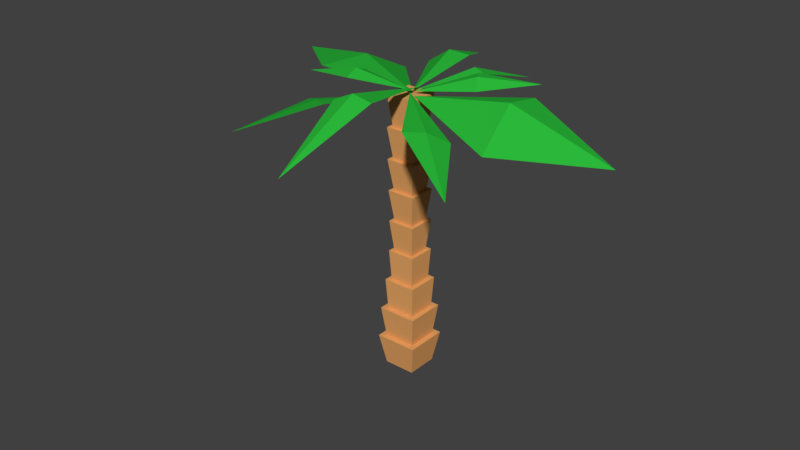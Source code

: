 # Source: Palm_tall.blend  (saved by Blender 2.79.0; exported with 4.5.12 LTS)
import bpy
from mathutils import Matrix  # noqa: F401  (used for matrix-valued properties, if any)

bpy.ops.wm.read_factory_settings(use_empty=True)
scene = bpy.context.scene
scene.name = 'Scene'

# ---- collections
col_collection_1 = bpy.data.collections.new('Collection 1'); scene.collection.children.link(col_collection_1)

# ---- materials (node trees are filled in below, after node groups)
mat_material_002 = bpy.data.materials.new('Material.002')
mat_material_002.alpha_threshold = 0.0
mat_material_002.use_transparent_shadow = False
mat_material_002.diffuse_color = (0.02481, 0.4878, 0.04363, 1.0)
mat_material_002.roughness = 0.5
mat_material_001 = bpy.data.materials.new('Material.001')
mat_material_001.alpha_threshold = 0.0
mat_material_001.use_transparent_shadow = False
mat_material_001.diffuse_color = (0.8, 0.3839, 0.13, 1.0)
mat_material_001.roughness = 0.5
mat_material_001.line_color = (0.0, 0.0, 0.0, 1.0)

# ---- material node trees

# ---- world
world_world = bpy.data.worlds.new('World'); scene.world = world_world
world_world.color = (0.05088, 0.05088, 0.05088)
world_world.use_sun_shadow = False
world_world.sun_shadow_jitter_overblur = 0.0
world_world.cycles.sampling_method = 'MANUAL'

# ---- meshes
me_plane_004 = bpy.data.meshes.new('Plane.004')
me_plane_004.from_pydata([(0.06478, -0.05888, 3.202), (1.212, -0.4838, 3.003), (1.212, 0.366, 3.335), (2.36, -0.05888, 3.056), (1.212, -0.0606, 3.41), (-2.488, 1.119, 2.891), (-1.467, 0.2247, 3.11), (-1.024, 1.124, 2.953), (-0.003065, 0.01062, 3.201), (-1.246, 0.7201, 3.169), (-1.109, -1.463, 2.946), (-0.3356, -0.9531, 3.277), (-0.9014, -0.5589, 3.09), (-0.1281, -0.05012, 3.163), (-0.6174, -0.7576, 3.205), (0.724, -0.6924, 3.183), (1.45, -1.338, 2.926), (0.8794, -0.5181, 3.058), (0.5699, -0.8653, 3.203), (-0.0006632, -0.04527, 3.225), (-0.2844, 0.9619, 3.354), (-0.018, 0.02761, 3.219), (-0.05974, 1.026, 3.323), (-0.5072, 0.8986, 3.197), (-0.5489, 1.897, 3.023), (-0.02557, 0.1095, 3.226), (-0.05794, -1.088, 3.438), (0.2825, -0.9486, 3.437), (0.2501, -2.146, 3.085), (0.1116, -1.018, 3.512), (0.01231, 0.006112, 3.221), (0.6432, 0.185, 3.312), (0.4622, 0.4832, 3.388), (1.093, 0.662, 3.36), (0.5531, 0.3335, 3.406), (-1.274, -0.1482, 3.203), (-0.6194, -0.2956, 3.304), (-0.6882, 0.06611, 3.281), (-0.03413, -0.002143, 3.226), (-0.6537, -0.118, 3.36), (0.2155, 0.7468, 3.323), (-0.007665, 0.04466, 3.22), (0.3842, 0.693, 3.299), (0.04811, 0.8001, 3.204), (0.44, 1.448, 3.072), (0.1423, 0.1935, -0.02705), (0.1423, -0.1683, -0.02705), (-0.2195, -0.1683, -0.02705), (-0.2195, 0.1935, -0.02705), (0.2044, 0.2556, 0.3301), (0.2044, -0.2304, 0.3301), (-0.2816, -0.2304, 0.3301), (-0.2816, 0.2556, 0.3301), (0.1419, 0.1931, 0.3301), (0.1419, -0.1678, 0.3301), (-0.219, -0.1678, 0.3301), (-0.219, 0.1931, 0.3301), (0.1862, 0.2375, 0.6872), (0.1862, -0.2122, 0.6872), (-0.2634, -0.2122, 0.6872), (-0.2634, 0.2375, 0.6872), (0.1285, 0.1797, 0.6872), (0.1285, -0.1544, 0.6872), (-0.2056, -0.1544, 0.6872), (-0.2056, 0.1797, 0.6872), (0.1496, 0.2008, 1.044), (0.1496, -0.1756, 1.044), (-0.2268, -0.1756, 1.044), (-0.2268, 0.2008, 1.044), (0.1013, 0.1525, 1.044), (0.1013, -0.1273, 1.044), (-0.1785, -0.1273, 1.044), (-0.1785, 0.1525, 1.044), (0.1211, 0.1723, 1.401), (0.1211, -0.1471, 1.401), (-0.1983, -0.1471, 1.401), (-0.1983, 0.1723, 1.401), (0.08021, 0.1314, 1.401), (0.08021, -0.1062, 1.401), (-0.1574, -0.1062, 1.401), (-0.1574, 0.1314, 1.401), (0.1185, 0.1697, 1.759), (0.1185, -0.1445, 1.759), (-0.1957, -0.1445, 1.759), (-0.1957, 0.1697, 1.759), (0.07833, 0.1295, 1.759), (0.07833, -0.1043, 1.759), (-0.1555, -0.1043, 1.759), (-0.1555, 0.1295, 1.759), (0.1234, 0.1746, 2.116), (0.1234, -0.1494, 2.116), (-0.2006, -0.1494, 2.116), (-0.2006, 0.1746, 2.116), (0.08205, 0.1333, 2.116), (0.08205, -0.108, 2.116), (-0.1592, -0.108, 2.116), (-0.1592, 0.1333, 2.116), (0.1298, 0.181, 2.473), (0.1298, -0.1558, 2.473), (-0.207, -0.1558, 2.473), (-0.207, 0.181, 2.473), (0.08684, 0.138, 2.473), (0.08684, -0.1128, 2.473), (-0.164, -0.1128, 2.473), (-0.164, 0.138, 2.473), (0.133, 0.1842, 2.83), (0.133, -0.159, 2.83), (-0.2102, -0.159, 2.83), (-0.2102, 0.1842, 2.83), (0.08921, 0.1404, 2.83), (0.08921, -0.1152, 2.83), (-0.1664, -0.1152, 2.83), (-0.1664, 0.1404, 2.83), (0.1331, 0.1843, 3.187), (0.1331, -0.1591, 3.187), (-0.2103, -0.1591, 3.187), (-0.2103, 0.1843, 3.187)], [], [(0, 1, 4), (2, 4, 3), (3, 4, 1), (4, 2, 0), (5, 6, 9), (7, 9, 8), (8, 9, 6), (9, 7, 5), (10, 11, 14), (12, 14, 13), (13, 14, 11), (14, 12, 10), (16, 15, 18), (19, 18, 15), (17, 15, 16), (15, 17, 19), (21, 20, 23), (24, 23, 20), (22, 20, 21), (20, 22, 24), (25, 26, 29), (27, 29, 28), (28, 29, 26), (29, 27, 25), (30, 31, 34), (32, 34, 33), (33, 34, 31), (34, 32, 30), (35, 36, 39), (37, 39, 38), (38, 39, 36), (39, 37, 35), (41, 40, 43), (44, 43, 40), (42, 40, 41), (40, 42, 44), (45, 46, 47, 48), (49, 52, 51, 50), (45, 49, 50, 46), (46, 50, 51, 47), (47, 51, 52, 48), (49, 45, 48, 52), (53, 54, 55, 56), (57, 60, 59, 58), (53, 57, 58, 54), (54, 58, 59, 55), (55, 59, 60, 56), (57, 53, 56, 60), (61, 62, 63, 64), (65, 68, 67, 66), (61, 65, 66, 62), (62, 66, 67, 63), (63, 67, 68, 64), (65, 61, 64, 68), (69, 70, 71, 72), (73, 76, 75, 74), (69, 73, 74, 70), (70, 74, 75, 71), (71, 75, 76, 72), (73, 69, 72, 76), (77, 78, 79, 80), (81, 84, 83, 82), (77, 81, 82, 78), (78, 82, 83, 79), (79, 83, 84, 80), (81, 77, 80, 84), (85, 86, 87, 88), (89, 92, 91, 90), (85, 89, 90, 86), (86, 90, 91, 87), (87, 91, 92, 88), (89, 85, 88, 92), (93, 94, 95, 96), (97, 100, 99, 98), (93, 97, 98, 94), (94, 98, 99, 95), (95, 99, 100, 96), (97, 93, 96, 100), (101, 102, 103, 104), (105, 108, 107, 106), (101, 105, 106, 102), (102, 106, 107, 103), (103, 107, 108, 104), (105, 101, 104, 108), (109, 110, 111, 112), (113, 116, 115, 114), (109, 113, 114, 110), (110, 114, 115, 111), (111, 115, 116, 112), (113, 109, 112, 116)])
me_plane_004.polygons.foreach_set('material_index', [0, 0, 0, 0, 0, 0, 0, 0, 0, 0, 0, 0, 0, 0, 0, 0, 0, 0, 0, 0, 0, 0, 0, 0, 0, 0, 0, 0, 0, 0, 0, 0, 0, 0, 0, 0, 1, 1, 1, 1, 1, 1, 1, 1, 1, 1, 1, 1, 1, 1, 1, 1, 1, 1, 1, 1, 1, 1, 1, 1, 1, 1, 1, 1, 1, 1, 1, 1, 1, 1, 1, 1, 1, 1, 1, 1, 1, 1, 1, 1, 1, 1, 1, 1, 1, 1, 1, 1, 1, 1])
me_plane_004.materials.append(mat_material_002)
me_plane_004.materials.append(mat_material_001)
me_plane_004.use_remesh_preserve_volume = False
me_plane_004.use_remesh_preserve_attributes = False
me_plane_004.use_mirror_vertex_groups = False
me_plane_004.update()

# ---- objects
ob_palm_tall = bpy.data.objects.new('Palm_tall', me_plane_004)

# ---- transforms, parenting, visibility, modifiers, constraints
ob_palm_tall.location = (0.0, 0.0, 0.0)
ob_palm_tall.lineart.crease_threshold = 0.0

# ---- collection membership
col_collection_1.objects.link(ob_palm_tall)

# ---- scene / render settings (as saved in the file)
scene.frame_start = 1; scene.frame_end = 250; scene.frame_set(1)
scene.render.engine = 'BLENDER_EEVEE_NEXT'
scene.render.resolution_percentage = 50
scene.render.dither_intensity = 0.0
scene.cycles.use_denoising = False
scene.cycles.samples = 128
scene.cycles.sampling_pattern = 'TABULATED_SOBOL'
scene.cycles.use_adaptive_sampling = False
scene.cycles.use_light_tree = False
scene.cycles.blur_glossy = 0.0
scene.cycles.sample_clamp_indirect = 0.0
scene.view_settings.view_transform = 'Standard'
bpy.context.view_layer.update()

# ---- added for rendering (the .blend has no active camera and no usable light): camera, sun
cam_auto = bpy.data.cameras.new('AutoCamera')
cam_auto.lens = 50.0
cam_auto.sensor_width = 36.0
cam_auto.clip_end = 1000.0
ob_auto_camera = bpy.data.objects.new('AutoCamera', cam_auto)
scene.collection.objects.link(ob_auto_camera)
ob_auto_camera.location = (6.63176, -8.15948, 7.09926)
ob_auto_camera.rotation_euler = (1.09748, -7.21219e-08, 0.694738)
scene.camera = ob_auto_camera
light_auto_sun = bpy.data.lights.new('AutoSun', 'SUN')
light_auto_sun.energy = 3.0
light_auto_sun.angle = 0.0523599
ob_auto_sun = bpy.data.objects.new('AutoSun', light_auto_sun)
scene.collection.objects.link(ob_auto_sun)
ob_auto_sun.rotation_euler = (0.872665, 0.174533, 0.523599)
bpy.context.view_layer.update()
